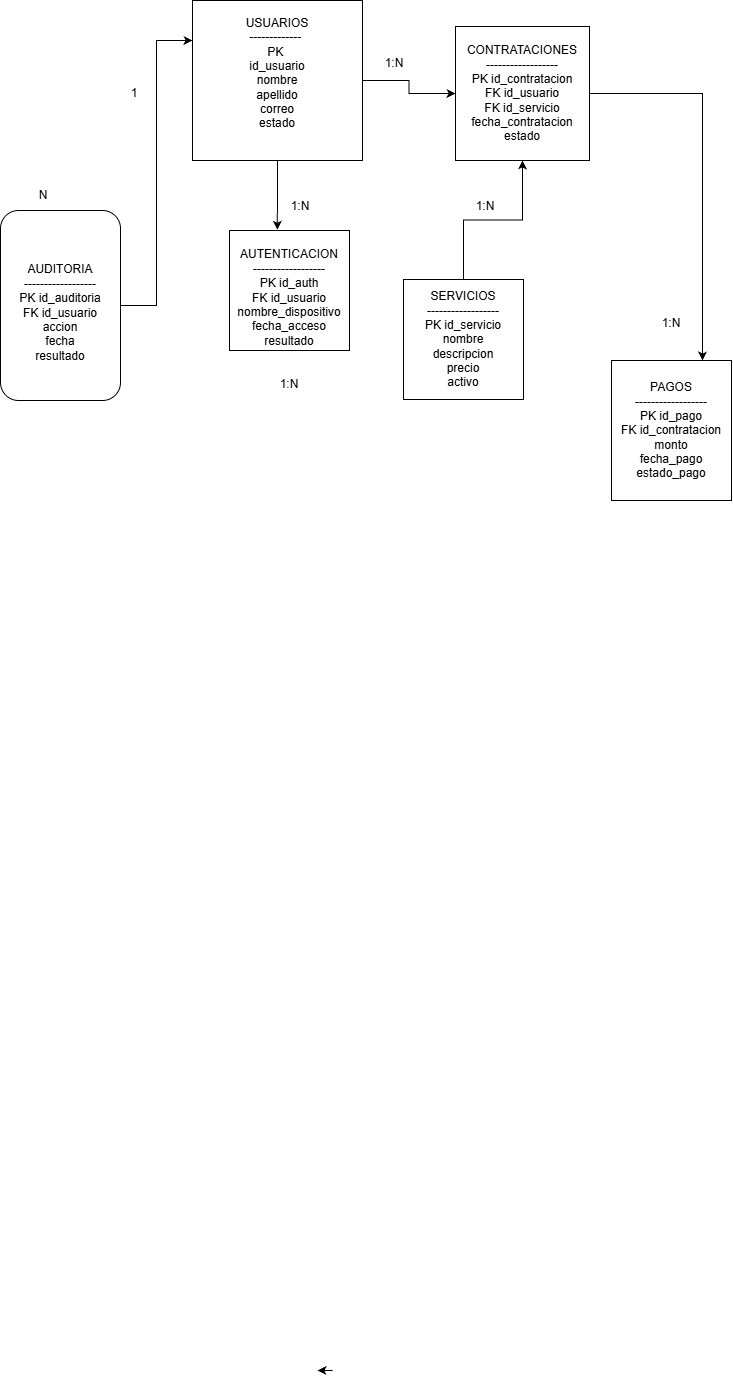

The diagram above was exported from draw.io. Its source (the exported page's mxGraphModel, read from the mxfile embedded in the PNG):
<mxGraphModel dx="1202" dy="1750" grid="1" gridSize="13" guides="1" tooltips="1" connect="1" arrows="1" fold="1" page="1" pageScale="1" pageWidth="827" pageHeight="1169" math="0" shadow="0">
  <root>
    <mxCell id="0" />
    <mxCell id="1" parent="0" />
    <mxCell id="DRCiULEPSstWsFFeQEie-44" edge="1" parent="1" source="DRCiULEPSstWsFFeQEie-1" style="edgeStyle=orthogonalEdgeStyle;rounded=0;orthogonalLoop=1;jettySize=auto;html=1;defaultLabelBackgroundColor=gap;" target="DRCiULEPSstWsFFeQEie-28" value="">
      <mxGeometry relative="1" as="geometry" />
    </mxCell>
    <mxCell id="DRCiULEPSstWsFFeQEie-1" parent="1" style="rounded=0;whiteSpace=wrap;html=1;" value="USUARIOS&lt;br&gt;-------------&amp;nbsp;&lt;br&gt;PK&amp;nbsp;&lt;div&gt;&lt;span style=&quot;background-color: transparent; color: light-dark(#000000, var(--ge-light-color, #ffffff));&quot;&gt;id_usuario&lt;/span&gt;&lt;/div&gt;&lt;div&gt;&lt;span style=&quot;background-color: transparent; color: light-dark(#000000, var(--ge-light-color, #ffffff));&quot;&gt;nombre&lt;/span&gt;&lt;/div&gt;&lt;div&gt;apellido&lt;br&gt;correo&lt;br&gt;estado&lt;br&gt;&lt;div&gt;&lt;br&gt;&lt;/div&gt;&lt;/div&gt;" vertex="1">
      <mxGeometry height="160" width="170" x="270" y="-1140" as="geometry" />
    </mxCell>
    <mxCell id="DRCiULEPSstWsFFeQEie-2" parent="1" style="rounded=0;whiteSpace=wrap;html=1;" value="&lt;br&gt;AUTENTICACION&lt;br&gt;------------------&lt;br&gt;PK id_auth&lt;br&gt;FK id_usuario&lt;br&gt;nombre_dispositivo&lt;br&gt;fecha_acceso&lt;br&gt;resultado" vertex="1">
      <mxGeometry height="120" width="120" x="307" y="-910" as="geometry" />
    </mxCell>
    <mxCell id="DRCiULEPSstWsFFeQEie-21" edge="1" parent="1" style="edgeStyle=orthogonalEdgeStyle;rounded=0;orthogonalLoop=1;jettySize=auto;html=1;innerLoopWaypoints=1;exitX=0.5;exitY=1;exitDx=0;exitDy=0;entryX=0.25;entryY=1;entryDx=0;entryDy=0;defaultLabelBackgroundColor=gap;">
      <mxGeometry relative="1" as="geometry">
        <mxPoint x="409.9999999999998" y="229.99999999999977" as="sourcePoint" />
        <mxPoint x="395" y="229.99999999999977" as="targetPoint" />
      </mxGeometry>
    </mxCell>
    <mxCell id="DRCiULEPSstWsFFeQEie-64" edge="1" parent="1" source="DRCiULEPSstWsFFeQEie-24" style="edgeStyle=orthogonalEdgeStyle;rounded=0;orthogonalLoop=1;jettySize=auto;html=1;defaultLabelBackgroundColor=gap;" target="DRCiULEPSstWsFFeQEie-28">
      <mxGeometry relative="1" as="geometry" />
    </mxCell>
    <mxCell id="DRCiULEPSstWsFFeQEie-24" parent="1" style="rounded=0;whiteSpace=wrap;html=1;" value="SERVICIOS&lt;br/&gt;------------------&lt;br/&gt;PK id_servicio&lt;br/&gt;nombre&lt;br/&gt;descripcion&lt;br/&gt;precio&lt;br/&gt;activo" vertex="1">
      <mxGeometry height="120" width="120" x="481" y="-861" as="geometry" />
    </mxCell>
    <mxCell id="DRCiULEPSstWsFFeQEie-48" edge="1" parent="1" source="DRCiULEPSstWsFFeQEie-28" style="edgeStyle=orthogonalEdgeStyle;rounded=0;orthogonalLoop=1;jettySize=auto;html=1;defaultLabelBackgroundColor=gap;">
      <mxGeometry relative="1" as="geometry">
        <mxPoint x="780" y="-780" as="targetPoint" />
      </mxGeometry>
    </mxCell>
    <mxCell id="DRCiULEPSstWsFFeQEie-28" parent="1" style="whiteSpace=wrap;html=1;aspect=fixed;" value="CONTRATACIONES&lt;br/&gt;------------------&lt;br/&gt;PK id_contratacion&lt;br/&gt;FK id_usuario&lt;br/&gt;FK id_servicio&lt;br/&gt;fecha_contratacion&lt;br/&gt;estado" vertex="1">
      <mxGeometry height="134" width="134" x="533" y="-1114" as="geometry" />
    </mxCell>
    <mxCell id="DRCiULEPSstWsFFeQEie-29" parent="1" style="rounded=0;whiteSpace=wrap;html=1;" value="&lt;div&gt;PAGOS&lt;/div&gt;&lt;div&gt;------------------&lt;/div&gt;&lt;div&gt;PK id_pago&lt;/div&gt;&lt;div&gt;FK id_contratacion&lt;/div&gt;&lt;div&gt;monto&lt;/div&gt;&lt;div&gt;fecha_pago&lt;/div&gt;&lt;div&gt;estado_pago&lt;/div&gt;" vertex="1">
      <mxGeometry height="140" width="120" x="689" y="-780" as="geometry" />
    </mxCell>
    <mxCell id="DRCiULEPSstWsFFeQEie-57" edge="1" parent="1" source="DRCiULEPSstWsFFeQEie-30" style="edgeStyle=orthogonalEdgeStyle;rounded=0;orthogonalLoop=1;jettySize=auto;html=1;entryX=0;entryY=0.25;entryDx=0;entryDy=0;defaultLabelBackgroundColor=gap;" target="DRCiULEPSstWsFFeQEie-1">
      <mxGeometry relative="1" as="geometry" />
    </mxCell>
    <mxCell id="DRCiULEPSstWsFFeQEie-30" parent="1" style="rounded=1;whiteSpace=wrap;html=1;roundedPerimeter=1;" value="&lt;div&gt;&lt;br&gt;&lt;/div&gt;&lt;div&gt;&lt;p&gt;AUDITORIA&lt;br&gt;------------------&lt;br&gt;PK id_auditoria&lt;br&gt;FK id_usuario&lt;br&gt;accion&lt;br&gt;fecha&lt;br&gt;resultado&lt;/p&gt;&lt;/div&gt;" vertex="1">
      <mxGeometry height="190" width="120" x="78" y="-930" as="geometry" />
    </mxCell>
    <mxCell id="DRCiULEPSstWsFFeQEie-38" parent="1" style="text;html=1;whiteSpace=wrap;strokeColor=none;fillColor=none;align=center;verticalAlign=middle;rounded=0;" value="1:N" vertex="1">
      <mxGeometry height="30" width="60" x="337" y="-771" as="geometry" />
    </mxCell>
    <mxCell id="DRCiULEPSstWsFFeQEie-45" parent="1" style="text;html=1;whiteSpace=wrap;strokeColor=none;fillColor=none;align=center;verticalAlign=middle;rounded=0;" value="1:N" vertex="1">
      <mxGeometry height="30" width="60" x="442" y="-1092" as="geometry" />
    </mxCell>
    <mxCell id="DRCiULEPSstWsFFeQEie-47" parent="1" style="text;html=1;whiteSpace=wrap;strokeColor=none;fillColor=none;align=center;verticalAlign=middle;rounded=0;" value="1:N" vertex="1">
      <mxGeometry height="30" width="60" x="533" y="-949" as="geometry" />
    </mxCell>
    <mxCell id="DRCiULEPSstWsFFeQEie-49" parent="1" style="text;html=1;whiteSpace=wrap;strokeColor=none;fillColor=none;align=center;verticalAlign=middle;rounded=0;" value="1:N" vertex="1">
      <mxGeometry height="30" width="60" x="719" y="-832" as="geometry" />
    </mxCell>
    <mxCell id="DRCiULEPSstWsFFeQEie-53" parent="1" style="text;html=1;whiteSpace=wrap;strokeColor=none;fillColor=none;align=center;verticalAlign=middle;rounded=0;" value="1" vertex="1">
      <mxGeometry height="30" width="60" x="182" y="-1062" as="geometry" />
    </mxCell>
    <mxCell id="DRCiULEPSstWsFFeQEie-61" parent="1" style="text;html=1;whiteSpace=wrap;strokeColor=none;fillColor=none;align=center;verticalAlign=middle;rounded=0;" value="1:N" vertex="1">
      <mxGeometry height="30" width="38" x="359" y="-949" as="geometry" />
    </mxCell>
    <mxCell id="DRCiULEPSstWsFFeQEie-70" edge="1" parent="1" source="DRCiULEPSstWsFFeQEie-1" style="edgeStyle=orthogonalEdgeStyle;rounded=0;orthogonalLoop=1;jettySize=auto;html=1;entryX=0.398;entryY=-0.006;entryDx=0;entryDy=0;entryPerimeter=0;defaultLabelBackgroundColor=gap;" target="DRCiULEPSstWsFFeQEie-2">
      <mxGeometry relative="1" as="geometry" />
    </mxCell>
    <mxCell id="DRCiULEPSstWsFFeQEie-73" parent="1" style="text;html=1;whiteSpace=wrap;strokeColor=none;fillColor=none;align=center;verticalAlign=middle;rounded=0;" value="&lt;div&gt;N&lt;/div&gt;" vertex="1">
      <mxGeometry height="30" width="60" x="91" y="-960" as="geometry" />
    </mxCell>
  </root>
</mxGraphModel>